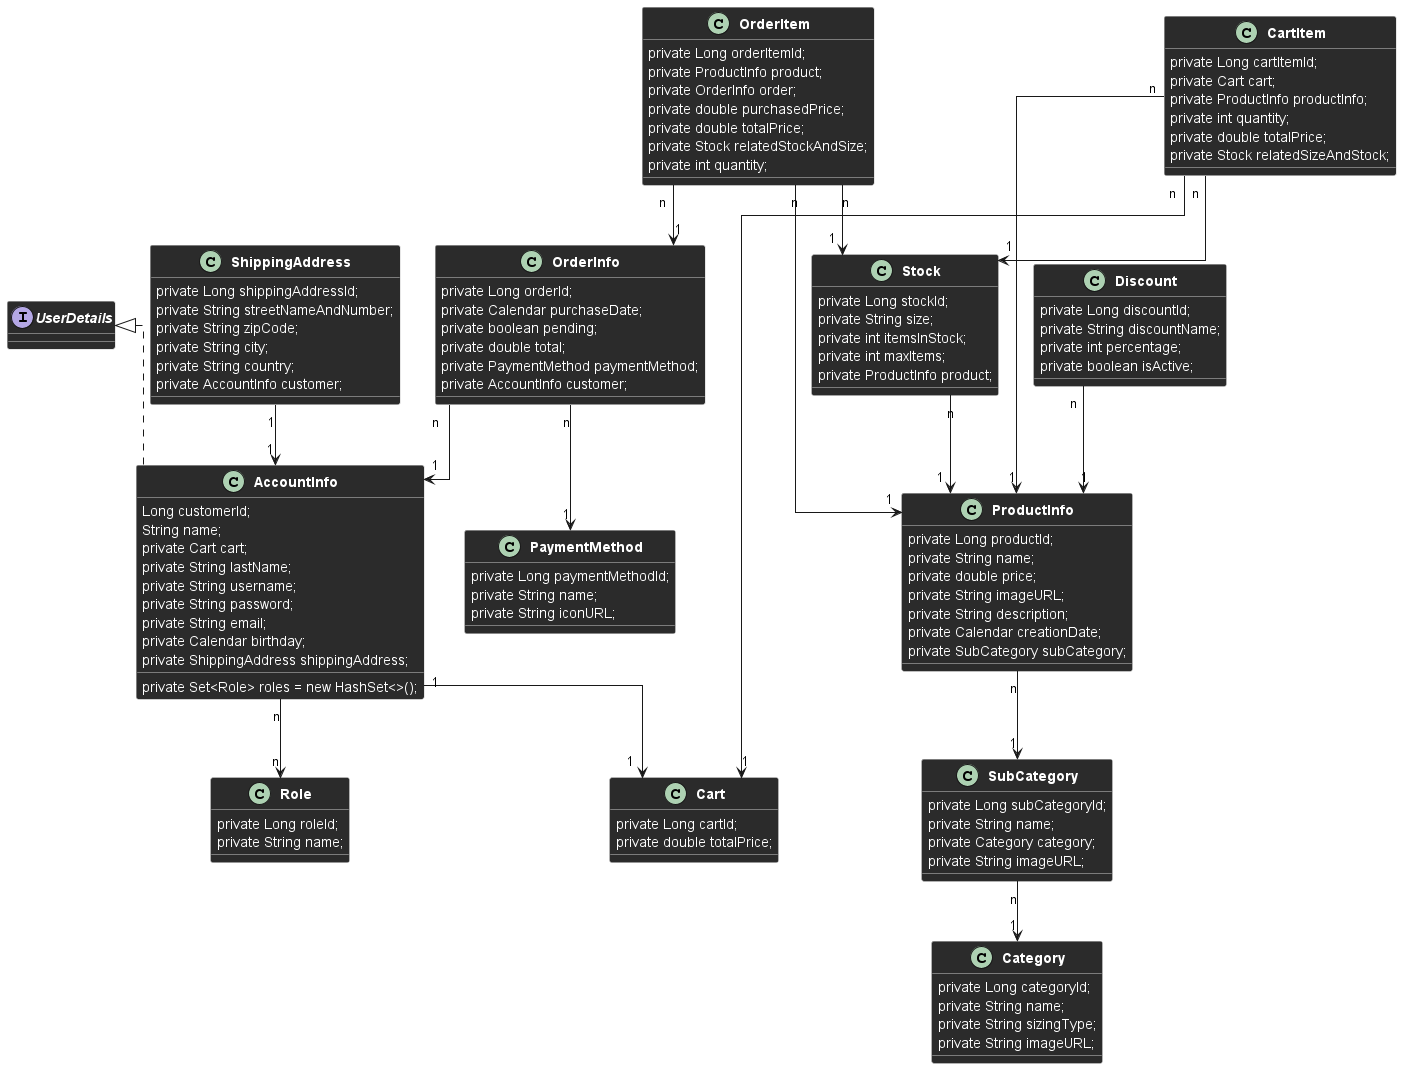

The diagram above was rendered by PlantUML. Its source (embedded in the PNG):
@startuml
'https://plantuml.com/class-diagram

class AccountInfo implements UserDetails {
    Long customerId;
    String name;
    private Cart cart;
    private String lastName;
    private String username;
    private String password;
    private String email;
    private Calendar birthday;
    private Set<Role> roles = new HashSet<>();
    private ShippingAddress shippingAddress;
}


class Discount {
    private Long discountId;
    private String discountName;
    private int percentage;
    private boolean isActive;
}

class ShippingAddress {

    private Long shippingAddressId;
    private String streetNameAndNumber;
    private String zipCode;
    private String city;
    private String country;
    private AccountInfo customer;
}

class ProductInfo {
    private Long productId;
    private String name;
    private double price;
    private String imageURL;
    private String description;
    private Calendar creationDate;
    private SubCategory subCategory;
}

class Category {
    private Long categoryId;
    private String name;
    private String sizingType;
    private String imageURL;
}

class SubCategory {
    private Long subCategoryId;
    private String name;
    private Category category;
    private String imageURL;
}

class Stock {
    private Long stockId;
    private String size;
    private int itemsInStock;
    private int maxItems;
    private ProductInfo product;
}


class Cart {
    private Long cartId;
    private double totalPrice;
}

class CartItem {
    private Long cartItemId;
    private Cart cart;
    private ProductInfo productInfo;
    private int quantity;
    private double totalPrice;
    private Stock relatedSizeAndStock;
}


class OrderInfo {
    private Long orderId;
    private Calendar purchaseDate;
    private boolean pending;
    private double total;
    private PaymentMethod paymentMethod;
    private AccountInfo customer;
}

class OrderItem {
    private Long orderItemId;
    private ProductInfo product;
    private OrderInfo order;
    private double purchasedPrice;
    private double totalPrice;
    private Stock relatedStockAndSize;
    private int quantity;
}


class PaymentMethod {
    private Long paymentMethodId;
    private String name;
    private String iconURL;
}

class Role {
    private Long roleId;
    private String name;
}

AccountInfo "1" --> "1" Cart
AccountInfo "n" --> "n" Role

Discount "n" --> "1" ProductInfo

ProductInfo "n" --> "1" SubCategory
Stock "n" --> "1" ProductInfo


SubCategory "n" --> "1" Category

CartItem "n" --> "1" Cart
CartItem "n" --> "1" ProductInfo
CartItem "n" --> "1" Stock

OrderInfo "n" --> "1" PaymentMethod
OrderInfo "n" --> "1" AccountInfo

OrderItem "n" --> "1" ProductInfo
OrderItem "n" --> "1" OrderInfo
OrderItem "n" --> "1" Stock

ShippingAddress "1"--> "1" AccountInfo


skinparam class {
    BackgroundColor #2B2B2B
    BorderColor #CCCCCC
    ArrowColor #CCCCCC
    FontColor #FFFFFF
    FontSize 14
    FontStyle Bold
    AttributeFontColor #FFFFFF  // Set font color of attributes (properties)
}

skinparam linetype ortho

skinparam package {
    BackgroundColor #3C3F41
    BorderColor #CCCCCC
    ArrowColor #CCCCCC
    FontColor #FFFFFF
    FontSize 16
    FontStyle Bold
}

skinparam attribute {
    FontColor #FFFFFF
}

skinparam stereotype {
    BackgroundColor #2B2B2B
    BorderColor #CCCCCC
    ArrowColor #CCCCCC
    FontColor #FFFFFF
}




@enduml